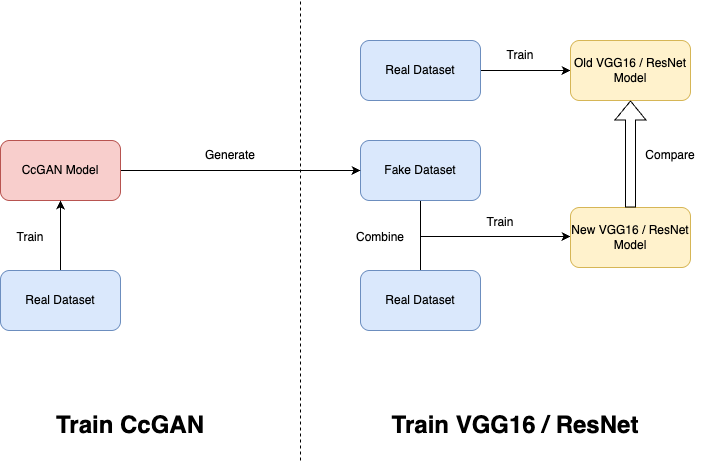

The diagram above was exported from draw.io. Its source (the exported page's mxGraphModel, read from the mxfile embedded in the PNG):
<mxGraphModel dx="976" dy="660" grid="1" gridSize="10" guides="1" tooltips="1" connect="1" arrows="1" fold="1" page="1" pageScale="1" pageWidth="1200" pageHeight="1920" math="0" shadow="0">
  <root>
    <mxCell id="0" />
    <mxCell id="1" parent="0" />
    <mxCell id="nx7sgeSeWj9flHu8ANc5-9" value="" style="edgeStyle=orthogonalEdgeStyle;rounded=0;orthogonalLoop=1;jettySize=auto;html=1;" parent="1" source="nx7sgeSeWj9flHu8ANc5-5" target="nx7sgeSeWj9flHu8ANc5-8" edge="1">
      <mxGeometry relative="1" as="geometry" />
    </mxCell>
    <mxCell id="nx7sgeSeWj9flHu8ANc5-5" value="Real Dataset" style="rounded=1;whiteSpace=wrap;html=1;fillColor=#dae8fc;strokeColor=#6c8ebf;" parent="1" vertex="1">
      <mxGeometry x="370" y="50" width="120" height="60" as="geometry" />
    </mxCell>
    <mxCell id="nx7sgeSeWj9flHu8ANc5-14" value="" style="edgeStyle=orthogonalEdgeStyle;rounded=0;orthogonalLoop=1;jettySize=auto;html=1;endArrow=none;startFill=0;" parent="1" source="nx7sgeSeWj9flHu8ANc5-6" target="nx7sgeSeWj9flHu8ANc5-13" edge="1">
      <mxGeometry relative="1" as="geometry" />
    </mxCell>
    <mxCell id="nx7sgeSeWj9flHu8ANc5-6" value="Fake Dataset" style="rounded=1;whiteSpace=wrap;html=1;fillColor=#dae8fc;strokeColor=#6c8ebf;" parent="1" vertex="1">
      <mxGeometry x="370" y="150" width="120" height="60" as="geometry" />
    </mxCell>
    <mxCell id="nx7sgeSeWj9flHu8ANc5-15" value="" style="edgeStyle=orthogonalEdgeStyle;rounded=0;orthogonalLoop=1;jettySize=auto;html=1;entryX=0;entryY=0.5;entryDx=0;entryDy=0;" parent="1" edge="1">
      <mxGeometry relative="1" as="geometry">
        <mxPoint x="430" y="246" as="sourcePoint" />
        <mxPoint x="580" y="245.99999999999994" as="targetPoint" />
      </mxGeometry>
    </mxCell>
    <mxCell id="nx7sgeSeWj9flHu8ANc5-7" value="New VGG16 / ResNet Model" style="rounded=1;whiteSpace=wrap;html=1;fillColor=#fff2cc;strokeColor=#d6b656;" parent="1" vertex="1">
      <mxGeometry x="580" y="217" width="120" height="60" as="geometry" />
    </mxCell>
    <mxCell id="nx7sgeSeWj9flHu8ANc5-8" value="Old&amp;nbsp;&lt;span style=&quot;background-color: transparent; color: light-dark(rgb(0, 0, 0), rgb(255, 255, 255));&quot;&gt;VGG16 / ResNet Model&lt;/span&gt;" style="rounded=1;whiteSpace=wrap;html=1;fillColor=#fff2cc;strokeColor=#d6b656;" parent="1" vertex="1">
      <mxGeometry x="580" y="50" width="120" height="60" as="geometry" />
    </mxCell>
    <mxCell id="nx7sgeSeWj9flHu8ANc5-13" value="Real Dataset" style="rounded=1;whiteSpace=wrap;html=1;fillColor=#dae8fc;strokeColor=#6c8ebf;" parent="1" vertex="1">
      <mxGeometry x="370" y="280" width="120" height="60" as="geometry" />
    </mxCell>
    <mxCell id="nx7sgeSeWj9flHu8ANc5-17" style="edgeStyle=orthogonalEdgeStyle;rounded=0;orthogonalLoop=1;jettySize=auto;html=1;entryX=0;entryY=0.5;entryDx=0;entryDy=0;" parent="1" source="nx7sgeSeWj9flHu8ANc5-16" target="nx7sgeSeWj9flHu8ANc5-6" edge="1">
      <mxGeometry relative="1" as="geometry" />
    </mxCell>
    <mxCell id="nx7sgeSeWj9flHu8ANc5-16" value="CcGAN Model" style="rounded=1;whiteSpace=wrap;html=1;fillColor=#f8cecc;strokeColor=#b85450;" parent="1" vertex="1">
      <mxGeometry x="10" y="150" width="120" height="60" as="geometry" />
    </mxCell>
    <mxCell id="nx7sgeSeWj9flHu8ANc5-21" style="edgeStyle=orthogonalEdgeStyle;rounded=0;orthogonalLoop=1;jettySize=auto;html=1;entryX=0.5;entryY=1;entryDx=0;entryDy=0;" parent="1" source="nx7sgeSeWj9flHu8ANc5-20" target="nx7sgeSeWj9flHu8ANc5-16" edge="1">
      <mxGeometry relative="1" as="geometry" />
    </mxCell>
    <mxCell id="nx7sgeSeWj9flHu8ANc5-20" value="Real Dataset" style="rounded=1;whiteSpace=wrap;html=1;fillColor=#dae8fc;strokeColor=#6c8ebf;" parent="1" vertex="1">
      <mxGeometry x="10" y="280" width="120" height="60" as="geometry" />
    </mxCell>
    <mxCell id="nx7sgeSeWj9flHu8ANc5-22" value="Train" style="text;html=1;align=center;verticalAlign=middle;whiteSpace=wrap;rounded=0;" parent="1" vertex="1">
      <mxGeometry x="10" y="232" width="60" height="30" as="geometry" />
    </mxCell>
    <mxCell id="nx7sgeSeWj9flHu8ANc5-23" value="Combine" style="text;html=1;align=center;verticalAlign=middle;whiteSpace=wrap;rounded=0;" parent="1" vertex="1">
      <mxGeometry x="360" y="232" width="60" height="30" as="geometry" />
    </mxCell>
    <mxCell id="nx7sgeSeWj9flHu8ANc5-24" value="Train" style="text;html=1;align=center;verticalAlign=middle;whiteSpace=wrap;rounded=0;" parent="1" vertex="1">
      <mxGeometry x="480" y="217" width="60" height="30" as="geometry" />
    </mxCell>
    <mxCell id="nx7sgeSeWj9flHu8ANc5-25" value="" style="shape=flexArrow;endArrow=classic;html=1;rounded=0;entryX=0.5;entryY=1;entryDx=0;entryDy=0;exitX=0.5;exitY=0;exitDx=0;exitDy=0;" parent="1" source="nx7sgeSeWj9flHu8ANc5-7" target="nx7sgeSeWj9flHu8ANc5-8" edge="1">
      <mxGeometry width="50" height="50" relative="1" as="geometry">
        <mxPoint x="639.62" y="190" as="sourcePoint" />
        <mxPoint x="639.62" y="130" as="targetPoint" />
      </mxGeometry>
    </mxCell>
    <mxCell id="nx7sgeSeWj9flHu8ANc5-26" value="Compare" style="text;html=1;align=center;verticalAlign=middle;whiteSpace=wrap;rounded=0;" parent="1" vertex="1">
      <mxGeometry x="650" y="150" width="60" height="30" as="geometry" />
    </mxCell>
    <mxCell id="nx7sgeSeWj9flHu8ANc5-27" value="Generate" style="text;html=1;align=center;verticalAlign=middle;whiteSpace=wrap;rounded=0;" parent="1" vertex="1">
      <mxGeometry x="210" y="150" width="60" height="30" as="geometry" />
    </mxCell>
    <mxCell id="nx7sgeSeWj9flHu8ANc5-28" value="Train" style="text;html=1;align=center;verticalAlign=middle;whiteSpace=wrap;rounded=0;" parent="1" vertex="1">
      <mxGeometry x="500" y="50" width="60" height="30" as="geometry" />
    </mxCell>
    <mxCell id="nx7sgeSeWj9flHu8ANc5-31" value="" style="endArrow=none;dashed=1;html=1;rounded=0;" parent="1" edge="1">
      <mxGeometry width="50" height="50" relative="1" as="geometry">
        <mxPoint x="310" y="470" as="sourcePoint" />
        <mxPoint x="310" y="10" as="targetPoint" />
      </mxGeometry>
    </mxCell>
    <mxCell id="nx7sgeSeWj9flHu8ANc5-32" value="&lt;h1&gt;Train CcGAN&lt;/h1&gt;" style="text;html=1;align=center;verticalAlign=middle;whiteSpace=wrap;rounded=0;" parent="1" vertex="1">
      <mxGeometry x="60" y="420" width="160" height="30" as="geometry" />
    </mxCell>
    <mxCell id="nx7sgeSeWj9flHu8ANc5-33" value="&lt;h1&gt;Train VGG16 / ResNet&lt;/h1&gt;" style="text;html=1;align=center;verticalAlign=middle;whiteSpace=wrap;rounded=0;" parent="1" vertex="1">
      <mxGeometry x="400" y="420" width="250" height="30" as="geometry" />
    </mxCell>
  </root>
</mxGraphModel>